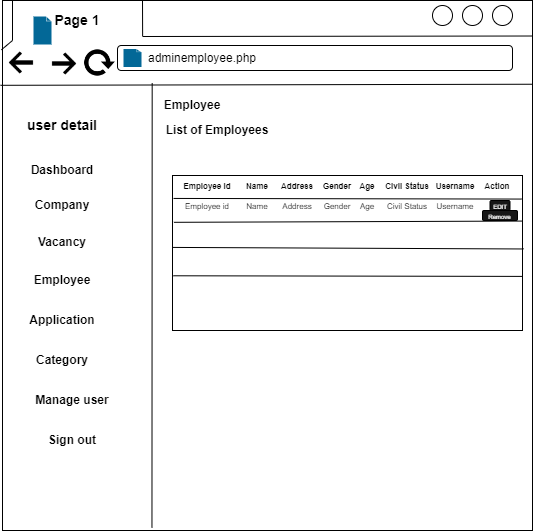

The diagram above was exported from draw.io. Its source (the exported page's mxGraphModel, read from the mxfile embedded in the PNG):
<mxGraphModel dx="429" dy="223" grid="1" gridSize="10" guides="1" tooltips="1" connect="1" arrows="1" fold="1" page="1" pageScale="1" pageWidth="827" pageHeight="1169" math="0" shadow="0">
  <root>
    <mxCell id="0" />
    <mxCell id="1" parent="0" />
    <mxCell id="BIojTXrnBs7pjiW3UIgB-1" value="" style="whiteSpace=wrap;html=1;aspect=fixed;" parent="1" vertex="1">
      <mxGeometry x="170" y="230" width="530" height="530" as="geometry" />
    </mxCell>
    <mxCell id="BIojTXrnBs7pjiW3UIgB-3" value="&lt;b&gt;&lt;font style=&quot;font-size: 14px;&quot;&gt;Page 1&lt;/font&gt;&lt;/b&gt;" style="shape=partialRectangle;whiteSpace=wrap;html=1;bottom=0;right=0;fillColor=none;" parent="1" vertex="1">
      <mxGeometry x="180" y="230" width="130" height="40" as="geometry" />
    </mxCell>
    <mxCell id="BIojTXrnBs7pjiW3UIgB-5" value="" style="endArrow=none;html=1;rounded=0;exitX=-0.002;exitY=0.093;exitDx=0;exitDy=0;exitPerimeter=0;entryX=0;entryY=1;entryDx=0;entryDy=0;" parent="1" source="BIojTXrnBs7pjiW3UIgB-1" target="BIojTXrnBs7pjiW3UIgB-3" edge="1">
      <mxGeometry width="50" height="50" relative="1" as="geometry">
        <mxPoint x="290" y="410" as="sourcePoint" />
        <mxPoint x="340" y="360" as="targetPoint" />
      </mxGeometry>
    </mxCell>
    <mxCell id="BIojTXrnBs7pjiW3UIgB-6" value="" style="endArrow=none;html=1;rounded=0;entryX=1;entryY=0;entryDx=0;entryDy=0;exitX=1.001;exitY=0.89;exitDx=0;exitDy=0;exitPerimeter=0;" parent="1" source="BIojTXrnBs7pjiW3UIgB-3" target="BIojTXrnBs7pjiW3UIgB-3" edge="1">
      <mxGeometry width="50" height="50" relative="1" as="geometry">
        <mxPoint x="310" y="264" as="sourcePoint" />
        <mxPoint x="290" y="290" as="targetPoint" />
      </mxGeometry>
    </mxCell>
    <mxCell id="BIojTXrnBs7pjiW3UIgB-7" value="" style="endArrow=none;html=1;rounded=0;entryX=1;entryY=0.067;entryDx=0;entryDy=0;entryPerimeter=0;" parent="1" target="BIojTXrnBs7pjiW3UIgB-1" edge="1">
      <mxGeometry width="50" height="50" relative="1" as="geometry">
        <mxPoint x="310" y="266" as="sourcePoint" />
        <mxPoint x="470" y="290" as="targetPoint" />
      </mxGeometry>
    </mxCell>
    <mxCell id="BIojTXrnBs7pjiW3UIgB-9" value="" style="ellipse;whiteSpace=wrap;html=1;aspect=fixed;" parent="1" vertex="1">
      <mxGeometry x="600" y="235" width="20" height="20" as="geometry" />
    </mxCell>
    <mxCell id="BIojTXrnBs7pjiW3UIgB-10" value="" style="ellipse;whiteSpace=wrap;html=1;aspect=fixed;" parent="1" vertex="1">
      <mxGeometry x="630" y="235" width="20" height="20" as="geometry" />
    </mxCell>
    <mxCell id="BIojTXrnBs7pjiW3UIgB-11" value="" style="ellipse;whiteSpace=wrap;html=1;aspect=fixed;" parent="1" vertex="1">
      <mxGeometry x="660" y="235" width="20" height="20" as="geometry" />
    </mxCell>
    <mxCell id="BIojTXrnBs7pjiW3UIgB-30" value="" style="shape=image;html=1;verticalAlign=top;verticalLabelPosition=bottom;labelBackgroundColor=#ffffff;imageAspect=0;aspect=fixed;image=https://cdn4.iconfinder.com/data/icons/ionicons/512/icon-refresh-128.png" parent="1" vertex="1">
      <mxGeometry x="250" y="275" width="35" height="35" as="geometry" />
    </mxCell>
    <mxCell id="BIojTXrnBs7pjiW3UIgB-31" value="" style="shape=image;html=1;verticalAlign=top;verticalLabelPosition=bottom;labelBackgroundColor=#ffffff;imageAspect=0;aspect=fixed;image=https://cdn1.iconfinder.com/data/icons/geosm-e-commerce/48/arrow-left-128.png" parent="1" vertex="1">
      <mxGeometry x="170" y="272.5" width="40" height="40" as="geometry" />
    </mxCell>
    <mxCell id="BIojTXrnBs7pjiW3UIgB-32" value="" style="shape=image;html=1;verticalAlign=top;verticalLabelPosition=bottom;labelBackgroundColor=#ffffff;imageAspect=0;aspect=fixed;image=https://cdn1.iconfinder.com/data/icons/geosm-e-commerce/48/arrow-left-128.png;direction=west;" parent="1" vertex="1">
      <mxGeometry x="210" y="272.5" width="40" height="40" as="geometry" />
    </mxCell>
    <mxCell id="BIojTXrnBs7pjiW3UIgB-33" value="" style="rounded=1;whiteSpace=wrap;html=1;" parent="1" vertex="1">
      <mxGeometry x="285" y="275" width="395" height="25" as="geometry" />
    </mxCell>
    <mxCell id="BIojTXrnBs7pjiW3UIgB-34" value="" style="shape=mxgraph.cisco.misc.page_icon;html=1;pointerEvents=1;dashed=0;fillColor=#036897;strokeColor=#ffffff;strokeWidth=2;verticalLabelPosition=bottom;verticalAlign=top;align=center;outlineConnect=0;" parent="1" vertex="1">
      <mxGeometry x="290" y="277.5" width="20" height="20" as="geometry" />
    </mxCell>
    <mxCell id="BIojTXrnBs7pjiW3UIgB-35" value="" style="shape=mxgraph.cisco.misc.page_icon;html=1;pointerEvents=1;dashed=0;fillColor=#036897;strokeColor=#ffffff;strokeWidth=2;verticalLabelPosition=bottom;verticalAlign=top;align=center;outlineConnect=0;" parent="1" vertex="1">
      <mxGeometry x="200" y="245" width="20" height="30" as="geometry" />
    </mxCell>
    <mxCell id="BIojTXrnBs7pjiW3UIgB-36" value="adminemployee.php" style="text;html=1;align=center;verticalAlign=middle;whiteSpace=wrap;rounded=0;" parent="1" vertex="1">
      <mxGeometry x="320" y="272.5" width="100" height="30" as="geometry" />
    </mxCell>
    <mxCell id="BIojTXrnBs7pjiW3UIgB-38" value="" style="endArrow=none;html=1;rounded=0;exitX=-0.004;exitY=0.16;exitDx=0;exitDy=0;exitPerimeter=0;entryX=0.999;entryY=0.158;entryDx=0;entryDy=0;entryPerimeter=0;" parent="1" source="BIojTXrnBs7pjiW3UIgB-1" target="BIojTXrnBs7pjiW3UIgB-1" edge="1">
      <mxGeometry width="50" height="50" relative="1" as="geometry">
        <mxPoint x="170" y="410" as="sourcePoint" />
        <mxPoint x="220" y="360" as="targetPoint" />
      </mxGeometry>
    </mxCell>
    <mxCell id="BIojTXrnBs7pjiW3UIgB-46" value="&lt;b&gt;&lt;font style=&quot;font-size: 14px;&quot;&gt;user&lt;span style=&quot;background-color: initial;&quot;&gt;&amp;nbsp;detail&lt;/span&gt;&lt;/font&gt;&lt;/b&gt;" style="text;html=1;align=center;verticalAlign=middle;whiteSpace=wrap;rounded=0;" parent="1" vertex="1">
      <mxGeometry x="170" y="330" width="120" height="50" as="geometry" />
    </mxCell>
    <mxCell id="BIojTXrnBs7pjiW3UIgB-47" value="&lt;b&gt;Dashboard&lt;/b&gt;&lt;span style=&quot;color: rgba(0, 0, 0, 0); font-family: monospace; font-size: 0px; text-align: start; text-wrap: nowrap;&quot;&gt;%3CmxGraphModel%3E%3Croot%3E%3CmxCell%20id%3D%220%22%2F%3E%3CmxCell%20id%3D%221%22%20parent%3D%220%22%2F%3E%3CmxCell%20id%3D%222%22%20value%3D%22%26lt%3Bb%26gt%3Buser%26lt%3Bspan%20style%3D%26quot%3Bbackground-color%3A%20initial%3B%26quot%3B%26gt%3B%26amp%3Bnbsp%3Bdetail%26lt%3B%2Fspan%26gt%3B%26lt%3B%2Fb%26gt%3B%22%20style%3D%22text%3Bhtml%3D1%3Balign%3Dcenter%3BverticalAlign%3Dmiddle%3BwhiteSpace%3Dwrap%3Brounded%3D0%3B%22%20vertex%3D%221%22%20parent%3D%221%22%3E%3CmxGeometry%20x%3D%22200%22%20y%3D%22340%22%20width%3D%2280%22%20height%3D%2240%22%20as%3D%22geometry%22%2F%3E%3C%2FmxCell%3E%3C%2Froot%3E%3C%2FmxGraphModel%3E&lt;/span&gt;" style="text;html=1;align=center;verticalAlign=middle;whiteSpace=wrap;rounded=0;" parent="1" vertex="1">
      <mxGeometry x="190" y="380" width="80" height="40" as="geometry" />
    </mxCell>
    <mxCell id="BIojTXrnBs7pjiW3UIgB-48" value="&lt;b&gt;Company&lt;/b&gt;" style="text;html=1;align=center;verticalAlign=middle;whiteSpace=wrap;rounded=0;" parent="1" vertex="1">
      <mxGeometry x="190" y="415" width="80" height="40" as="geometry" />
    </mxCell>
    <mxCell id="BIojTXrnBs7pjiW3UIgB-49" value="&lt;b&gt;Employee&lt;/b&gt;" style="text;html=1;align=center;verticalAlign=middle;whiteSpace=wrap;rounded=0;" parent="1" vertex="1">
      <mxGeometry x="190" y="490" width="80" height="40" as="geometry" />
    </mxCell>
    <mxCell id="BIojTXrnBs7pjiW3UIgB-50" value="&lt;b&gt;Vacancy&lt;/b&gt;" style="text;html=1;align=center;verticalAlign=middle;whiteSpace=wrap;rounded=0;" parent="1" vertex="1">
      <mxGeometry x="190" y="455" width="80" height="35" as="geometry" />
    </mxCell>
    <mxCell id="BIojTXrnBs7pjiW3UIgB-51" value="&lt;b&gt;Category&lt;/b&gt;" style="text;html=1;align=center;verticalAlign=middle;whiteSpace=wrap;rounded=0;" parent="1" vertex="1">
      <mxGeometry x="190" y="570" width="80" height="40" as="geometry" />
    </mxCell>
    <mxCell id="BIojTXrnBs7pjiW3UIgB-52" value="&lt;b&gt;Application&lt;/b&gt;" style="text;html=1;align=center;verticalAlign=middle;whiteSpace=wrap;rounded=0;" parent="1" vertex="1">
      <mxGeometry x="190" y="530" width="80" height="40" as="geometry" />
    </mxCell>
    <mxCell id="BIojTXrnBs7pjiW3UIgB-53" value="&lt;b&gt;Manage user&lt;/b&gt;" style="text;html=1;align=center;verticalAlign=middle;whiteSpace=wrap;rounded=0;" parent="1" vertex="1">
      <mxGeometry x="200" y="610" width="80" height="40" as="geometry" />
    </mxCell>
    <mxCell id="BIojTXrnBs7pjiW3UIgB-55" value="&lt;b&gt;Sign out&lt;/b&gt;" style="text;html=1;align=center;verticalAlign=middle;whiteSpace=wrap;rounded=0;" parent="1" vertex="1">
      <mxGeometry x="200" y="650" width="80" height="40" as="geometry" />
    </mxCell>
    <mxCell id="WitEA79pNTogdJnVYVSo-3" value="&lt;b&gt;Employee&lt;/b&gt;" style="text;html=1;align=center;verticalAlign=middle;whiteSpace=wrap;rounded=0;" parent="1" vertex="1">
      <mxGeometry x="330" y="320" width="60" height="30" as="geometry" />
    </mxCell>
    <mxCell id="WitEA79pNTogdJnVYVSo-4" value="&lt;b&gt;List of Employees&lt;/b&gt;" style="text;html=1;align=center;verticalAlign=middle;whiteSpace=wrap;rounded=0;" parent="1" vertex="1">
      <mxGeometry x="320" y="350" width="130" height="20" as="geometry" />
    </mxCell>
    <mxCell id="WitEA79pNTogdJnVYVSo-5" value="" style="rounded=0;whiteSpace=wrap;html=1;" parent="1" vertex="1">
      <mxGeometry x="340" y="405" width="350" height="155" as="geometry" />
    </mxCell>
    <mxCell id="WitEA79pNTogdJnVYVSo-16" value="" style="endArrow=none;html=1;rounded=0;exitX=0.003;exitY=0.148;exitDx=0;exitDy=0;exitPerimeter=0;entryX=0.998;entryY=0.152;entryDx=0;entryDy=0;entryPerimeter=0;" parent="1" source="WitEA79pNTogdJnVYVSo-5" target="WitEA79pNTogdJnVYVSo-5" edge="1">
      <mxGeometry width="50" height="50" relative="1" as="geometry">
        <mxPoint x="460" y="510" as="sourcePoint" />
        <mxPoint x="510" y="460" as="targetPoint" />
      </mxGeometry>
    </mxCell>
    <mxCell id="WitEA79pNTogdJnVYVSo-19" value="" style="endArrow=none;html=1;rounded=0;exitX=0.004;exitY=0.302;exitDx=0;exitDy=0;exitPerimeter=0;entryX=0.999;entryY=0.294;entryDx=0;entryDy=0;entryPerimeter=0;" parent="1" source="WitEA79pNTogdJnVYVSo-5" target="WitEA79pNTogdJnVYVSo-5" edge="1">
      <mxGeometry width="50" height="50" relative="1" as="geometry">
        <mxPoint x="351" y="438" as="sourcePoint" />
        <mxPoint x="689" y="439" as="targetPoint" />
      </mxGeometry>
    </mxCell>
    <mxCell id="WitEA79pNTogdJnVYVSo-20" value="" style="endArrow=none;html=1;rounded=0;exitX=-0.001;exitY=0.464;exitDx=0;exitDy=0;exitPerimeter=0;entryX=1.003;entryY=0.474;entryDx=0;entryDy=0;entryPerimeter=0;" parent="1" source="WitEA79pNTogdJnVYVSo-5" target="WitEA79pNTogdJnVYVSo-5" edge="1">
      <mxGeometry width="50" height="50" relative="1" as="geometry">
        <mxPoint x="361" y="448" as="sourcePoint" />
        <mxPoint x="699" y="449" as="targetPoint" />
      </mxGeometry>
    </mxCell>
    <mxCell id="WitEA79pNTogdJnVYVSo-23" value="" style="endArrow=none;html=1;rounded=0;exitX=0.002;exitY=0.647;exitDx=0;exitDy=0;exitPerimeter=0;entryX=1;entryY=0.651;entryDx=0;entryDy=0;entryPerimeter=0;" parent="1" source="WitEA79pNTogdJnVYVSo-5" target="WitEA79pNTogdJnVYVSo-5" edge="1">
      <mxGeometry width="50" height="50" relative="1" as="geometry">
        <mxPoint x="391" y="478" as="sourcePoint" />
        <mxPoint x="729" y="479" as="targetPoint" />
      </mxGeometry>
    </mxCell>
    <mxCell id="WitEA79pNTogdJnVYVSo-28" value="&lt;span style=&quot;font-size: 8px;&quot;&gt;Employee id&lt;/span&gt;" style="text;html=1;align=center;verticalAlign=middle;whiteSpace=wrap;rounded=0;" parent="1" vertex="1">
      <mxGeometry x="350" y="430" width="50" height="10" as="geometry" />
    </mxCell>
    <mxCell id="WitEA79pNTogdJnVYVSo-33" value="&lt;font style=&quot;font-size: 6px;&quot; color=&quot;#ffffff&quot;&gt;EDIT&lt;/font&gt;" style="rounded=1;whiteSpace=wrap;html=1;fillColor=#171717;" parent="1" vertex="1">
      <mxGeometry x="657.5" y="430" width="20" height="10" as="geometry" />
    </mxCell>
    <mxCell id="WitEA79pNTogdJnVYVSo-34" value="&lt;font color=&quot;#ffffff&quot;&gt;&lt;span style=&quot;font-size: 6px;&quot;&gt;Remove&lt;/span&gt;&lt;/font&gt;" style="rounded=1;whiteSpace=wrap;html=1;fillColor=#171717;" parent="1" vertex="1">
      <mxGeometry x="650" y="440" width="35" height="10" as="geometry" />
    </mxCell>
    <mxCell id="WitEA79pNTogdJnVYVSo-36" value="" style="endArrow=none;html=1;rounded=0;exitX=0.282;exitY=0.995;exitDx=0;exitDy=0;exitPerimeter=0;" parent="1" source="BIojTXrnBs7pjiW3UIgB-1" edge="1">
      <mxGeometry width="50" height="50" relative="1" as="geometry">
        <mxPoint x="319.68" y="342.5" as="sourcePoint" />
        <mxPoint x="319.68" y="312.5" as="targetPoint" />
      </mxGeometry>
    </mxCell>
    <mxCell id="xA5-ekVbZASzG8_bnEKZ-6" value="&lt;font size=&quot;1&quot;&gt;&lt;b style=&quot;font-size: 8px;&quot;&gt;Employee id&lt;/b&gt;&lt;/font&gt;" style="text;html=1;align=center;verticalAlign=middle;whiteSpace=wrap;rounded=0;" vertex="1" parent="1">
      <mxGeometry x="340" y="410" width="70" height="10" as="geometry" />
    </mxCell>
    <mxCell id="xA5-ekVbZASzG8_bnEKZ-9" value="&lt;span style=&quot;font-size: 8px;&quot;&gt;&lt;b&gt;Address&lt;/b&gt;&lt;/span&gt;" style="text;html=1;align=center;verticalAlign=middle;whiteSpace=wrap;rounded=0;" vertex="1" parent="1">
      <mxGeometry x="430" y="410" width="70" height="10" as="geometry" />
    </mxCell>
    <mxCell id="xA5-ekVbZASzG8_bnEKZ-10" value="&lt;span style=&quot;font-size: 8px;&quot;&gt;&lt;b&gt;Name&lt;/b&gt;&lt;/span&gt;" style="text;html=1;align=center;verticalAlign=middle;whiteSpace=wrap;rounded=0;" vertex="1" parent="1">
      <mxGeometry x="390" y="410" width="70" height="10" as="geometry" />
    </mxCell>
    <mxCell id="xA5-ekVbZASzG8_bnEKZ-11" value="&lt;span style=&quot;font-size: 8px;&quot;&gt;&lt;b&gt;Civil Status&lt;/b&gt;&lt;/span&gt;&lt;span style=&quot;color: rgba(0, 0, 0, 0); font-family: monospace; font-size: 0px; text-align: start; text-wrap: nowrap;&quot;&gt;%3CmxGraphModel%3E%3Croot%3E%3CmxCell%20id%3D%220%22%2F%3E%3CmxCell%20id%3D%221%22%20parent%3D%220%22%2F%3E%3CmxCell%20id%3D%222%22%20value%3D%22%26lt%3Bfont%20size%3D%26quot%3B1%26quot%3B%26gt%3B%26lt%3Bb%20style%3D%26quot%3Bfont-size%3A%208px%3B%26quot%3B%26gt%3BEmployee%20id%26lt%3B%2Fb%26gt%3B%26lt%3B%2Ffont%26gt%3B%22%20style%3D%22text%3Bhtml%3D1%3Balign%3Dcenter%3BverticalAlign%3Dmiddle%3BwhiteSpace%3Dwrap%3Brounded%3D0%3B%22%20vertex%3D%221%22%20parent%3D%221%22%3E%3CmxGeometry%20x%3D%22340%22%20y%3D%22410%22%20width%3D%2270%22%20height%3D%2210%22%20as%3D%22geometry%22%2F%3E%3C%2FmxCell%3E%3C%2Froot%3E%3C%2FmxGraphModel%3E&lt;/span&gt;" style="text;html=1;align=center;verticalAlign=middle;whiteSpace=wrap;rounded=0;" vertex="1" parent="1">
      <mxGeometry x="540" y="410" width="70" height="10" as="geometry" />
    </mxCell>
    <mxCell id="xA5-ekVbZASzG8_bnEKZ-12" value="&lt;span style=&quot;font-size: 8px;&quot;&gt;&lt;b&gt;Age&lt;/b&gt;&lt;/span&gt;" style="text;html=1;align=center;verticalAlign=middle;whiteSpace=wrap;rounded=0;" vertex="1" parent="1">
      <mxGeometry x="500" y="410" width="70" height="10" as="geometry" />
    </mxCell>
    <mxCell id="xA5-ekVbZASzG8_bnEKZ-13" value="&lt;span style=&quot;font-size: 8px;&quot;&gt;&lt;b&gt;Gender&lt;/b&gt;&lt;/span&gt;" style="text;html=1;align=center;verticalAlign=middle;whiteSpace=wrap;rounded=0;" vertex="1" parent="1">
      <mxGeometry x="470" y="410" width="70" height="10" as="geometry" />
    </mxCell>
    <mxCell id="xA5-ekVbZASzG8_bnEKZ-18" value="&lt;span style=&quot;font-size: 8px;&quot;&gt;&lt;b&gt;Username&lt;/b&gt;&lt;/span&gt;&lt;span style=&quot;color: rgba(0, 0, 0, 0); font-family: monospace; font-size: 0px; text-align: start; text-wrap: nowrap;&quot;&gt;%3CmxGraphModel%3E%3Croot%3E%3CmxCell%20id%3D%220%22%2F%3E%3CmxCell%20id%3D%221%22%20parent%3D%220%22%2F%3E%3CmxCell%20id%3D%222%22%20value%3D%22%26lt%3Bspan%20style%3D%26quot%3Bfont-size%3A%208px%3B%26quot%3B%26gt%3B%26lt%3Bb%26gt%3BCivil%20Status%26lt%3B%2Fb%26gt%3B%26lt%3B%2Fspan%26gt%3B%26lt%3Bspan%20style%3D%26quot%3Bcolor%3A%20rgba(0%2C%200%2C%200%2C%200)%3B%20font-family%3A%20monospace%3B%20font-size%3A%200px%3B%20text-align%3A%20start%3B%20text-wrap%3A%20nowrap%3B%26quot%3B%26gt%3B%253CmxGraphModel%253E%253Croot%253E%253CmxCell%2520id%253D%25220%2522%252F%253E%253CmxCell%2520id%253D%25221%2522%2520parent%253D%25220%2522%252F%253E%253CmxCell%2520id%253D%25222%2522%2520value%253D%2522%2526lt%253Bfont%2520size%253D%2526quot%253B1%2526quot%253B%2526gt%253B%2526lt%253Bb%2520style%253D%2526quot%253Bfont-size%253A%25208px%253B%2526quot%253B%2526gt%253BEmployee%2520id%2526lt%253B%252Fb%2526gt%253B%2526lt%253B%252Ffont%2526gt%253B%2522%2520style%253D%2522text%253Bhtml%253D1%253Balign%253Dcenter%253BverticalAlign%253Dmiddle%253BwhiteSpace%253Dwrap%253Brounded%253D0%253B%2522%2520vertex%253D%25221%2522%2520parent%253D%25221%2522%253E%253CmxGeometry%2520x%253D%2522340%2522%2520y%253D%2522410%2522%2520width%253D%252270%2522%2520height%253D%252210%2522%2520as%253D%2522geometry%2522%252F%253E%253C%252FmxCell%253E%253C%252Froot%253E%253C%252FmxGraphModel%253E%26lt%3B%2Fspan%26gt%3B%22%20style%3D%22text%3Bhtml%3D1%3Balign%3Dcenter%3BverticalAlign%3Dmiddle%3BwhiteSpace%3Dwrap%3Brounded%3D0%3B%22%20vertex%3D%221%22%20parent%3D%221%22%3E%3CmxGeometry%20x%3D%22540%22%20y%3D%22410%22%20width%3D%2270%22%20height%3D%2210%22%20as%3D%22geometry%22%2F%3E%3C%2FmxCell%3E%3C%2Froot%3E%3C%2FmxGraphModel%3E&lt;/span&gt;" style="text;html=1;align=center;verticalAlign=middle;whiteSpace=wrap;rounded=0;" vertex="1" parent="1">
      <mxGeometry x="587.5" y="410" width="70" height="10" as="geometry" />
    </mxCell>
    <mxCell id="xA5-ekVbZASzG8_bnEKZ-19" value="&lt;span style=&quot;font-size: 8px;&quot;&gt;&lt;b&gt;Action&lt;/b&gt;&lt;/span&gt;" style="text;html=1;align=center;verticalAlign=middle;whiteSpace=wrap;rounded=0;" vertex="1" parent="1">
      <mxGeometry x="630" y="410" width="70" height="10" as="geometry" />
    </mxCell>
    <mxCell id="xA5-ekVbZASzG8_bnEKZ-20" value="&lt;span style=&quot;font-size: 8px;&quot;&gt;Address&lt;/span&gt;" style="text;html=1;align=center;verticalAlign=middle;whiteSpace=wrap;rounded=0;" vertex="1" parent="1">
      <mxGeometry x="440" y="430" width="50" height="10" as="geometry" />
    </mxCell>
    <mxCell id="xA5-ekVbZASzG8_bnEKZ-21" value="&lt;span style=&quot;font-size: 8px;&quot;&gt;Name&lt;/span&gt;" style="text;html=1;align=center;verticalAlign=middle;whiteSpace=wrap;rounded=0;" vertex="1" parent="1">
      <mxGeometry x="400" y="430" width="50" height="10" as="geometry" />
    </mxCell>
    <mxCell id="xA5-ekVbZASzG8_bnEKZ-22" value="&lt;span style=&quot;font-size: 8px;&quot;&gt;Gender&lt;/span&gt;" style="text;html=1;align=center;verticalAlign=middle;whiteSpace=wrap;rounded=0;" vertex="1" parent="1">
      <mxGeometry x="480" y="430" width="50" height="10" as="geometry" />
    </mxCell>
    <mxCell id="xA5-ekVbZASzG8_bnEKZ-23" value="&lt;span style=&quot;font-size: 8px;&quot;&gt;Age&lt;/span&gt;" style="text;html=1;align=center;verticalAlign=middle;whiteSpace=wrap;rounded=0;" vertex="1" parent="1">
      <mxGeometry x="510" y="430" width="50" height="10" as="geometry" />
    </mxCell>
    <mxCell id="xA5-ekVbZASzG8_bnEKZ-24" value="&lt;span style=&quot;font-size: 8px;&quot;&gt;Civil Status&lt;/span&gt;" style="text;html=1;align=center;verticalAlign=middle;whiteSpace=wrap;rounded=0;" vertex="1" parent="1">
      <mxGeometry x="550" y="430" width="50" height="10" as="geometry" />
    </mxCell>
    <mxCell id="xA5-ekVbZASzG8_bnEKZ-25" value="&lt;span style=&quot;font-size: 8px;&quot;&gt;Username&lt;/span&gt;" style="text;html=1;align=center;verticalAlign=middle;whiteSpace=wrap;rounded=0;" vertex="1" parent="1">
      <mxGeometry x="597.5" y="430" width="50" height="10" as="geometry" />
    </mxCell>
  </root>
</mxGraphModel>